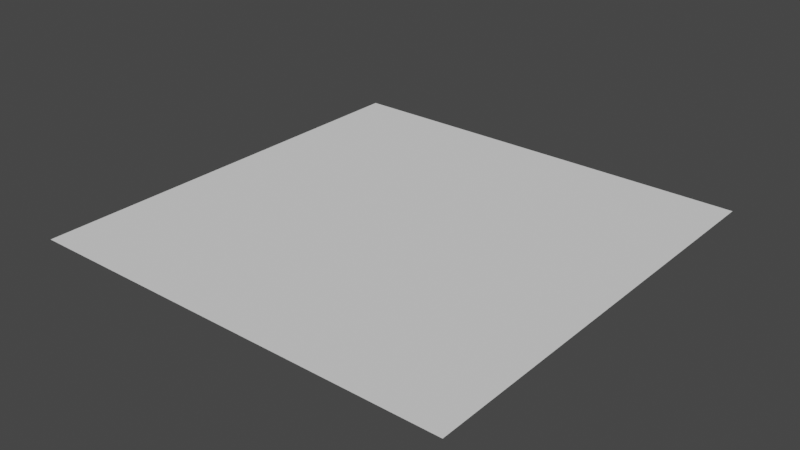 # Source: level.blend  (saved by Blender 3.2.14; exported with 4.5.12 LTS)
import bpy
from mathutils import Matrix  # noqa: F401  (used for matrix-valued properties, if any)

bpy.ops.wm.read_factory_settings(use_empty=True)
scene = bpy.context.scene
scene.name = 'Scene'

# ---- collections
col_collection = bpy.data.collections.new('Collection'); scene.collection.children.link(col_collection)

# ---- world
world_world = bpy.data.worlds.new('World'); scene.world = world_world
world_world.use_nodes = True; world_world.node_tree.nodes.clear()
_N = world_world.node_tree.nodes; _L = world_world.node_tree.links
n0 = _N.new('ShaderNodeOutputWorld'); n0.name = 'World Output'; n0.location = (300, 300)
n1 = _N.new('ShaderNodeBackground'); n1.name = 'Background'; n1.location = (10, 300)
n1.inputs[0].default_value = (0.05088, 0.05088, 0.05088, 1.0)
_L.new(n1.outputs[0], n0.inputs[0])
n0.is_active_output = True
world_world.color = (0.05088, 0.05088, 0.05088)
world_world.use_sun_shadow = False
world_world.sun_shadow_jitter_overblur = 0.0

# ---- meshes
me_plane = bpy.data.meshes.new('Plane')
me_plane.from_pydata([(-1.0, -1.0, 0.0), (1.0, -1.0, 0.0), (-1.0, 1.0, 0.0), (1.0, 1.0, 0.0)], [], [(0, 1, 3, 2)])
_uv = me_plane.uv_layers.new(name='UVMap')
_uv.uv.foreach_set('vector', [0.0, 0.0, 1.0, 0.0, 1.0, 1.0, 0.0, 1.0])
me_plane.update()

# ---- objects
ob_plane = bpy.data.objects.new('Plane', me_plane)

# ---- transforms, parenting, visibility, modifiers, constraints
ob_plane.location = (0.0, 0.0, 0.0)
ob_plane.scale = (5.0, 5.0, 5.0)

# ---- collection membership
col_collection.objects.link(ob_plane)

# ---- scene / render settings (as saved in the file)
scene.frame_start = 1; scene.frame_end = 250; scene.frame_set(1)
scene.render.engine = 'BLENDER_EEVEE_NEXT'
scene.cycles.sampling_pattern = 'TABULATED_SOBOL'
scene.cycles.use_light_tree = False
scene.view_settings.view_transform = 'Filmic'
bpy.context.view_layer.update()

# ---- added for rendering (the .blend has no active camera and no usable light): camera, sun
cam_auto = bpy.data.cameras.new('AutoCamera')
cam_auto.lens = 50.0
cam_auto.sensor_width = 36.0
cam_auto.clip_end = 1000.0
ob_auto_camera = bpy.data.objects.new('AutoCamera', cam_auto)
scene.collection.objects.link(ob_auto_camera)
ob_auto_camera.location = (13.0847, -15.7016, 10.4677)
ob_auto_camera.rotation_euler = (1.09748, -7.21219e-08, 0.694738)
scene.camera = ob_auto_camera
light_auto_sun = bpy.data.lights.new('AutoSun', 'SUN')
light_auto_sun.energy = 3.0
light_auto_sun.angle = 0.0523599
ob_auto_sun = bpy.data.objects.new('AutoSun', light_auto_sun)
scene.collection.objects.link(ob_auto_sun)
ob_auto_sun.rotation_euler = (0.872665, 0.174533, 0.523599)
bpy.context.view_layer.update()
